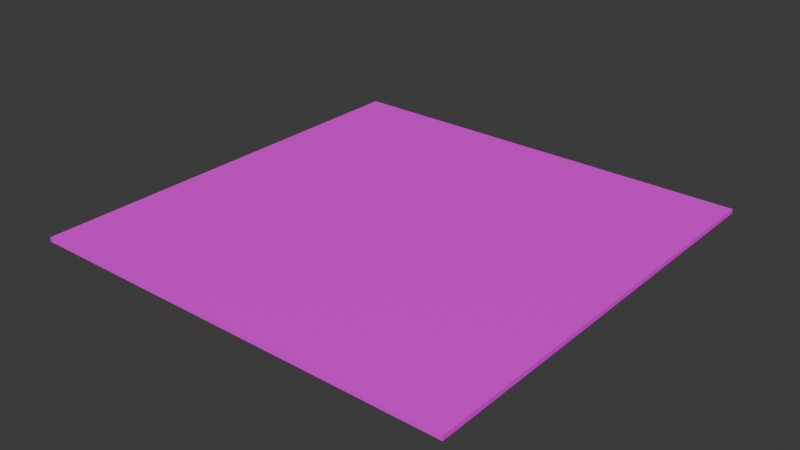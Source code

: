 # Source: CalibrationTarget8x8.blend  (saved by Blender 4.2.66; exported with 4.5.12 LTS)
import bpy
from mathutils import Matrix  # noqa: F401  (used for matrix-valued properties, if any)

bpy.ops.wm.read_factory_settings(use_empty=True)
scene = bpy.context.scene
scene.name = 'Scene'

# ---- collections
col_collection = bpy.data.collections.new('Collection'); scene.collection.children.link(col_collection)

# ---- images (referenced by path relative to the original .blend; pixels are not part of the script)
import os
ASSET_DIR = os.environ.get("B2B_ASSET_DIR", "")  # directory of the original .blend (textures are referenced by path, not embedded)
HERE = os.path.dirname(os.path.abspath(__file__))  # packed textures are extracted next to this script under _unpacked/

def load_image(name, relpath, width, height, colorspace="sRGB"):
    """Load a texture the original file referenced (path relative to the .blend, or extracted next to this script)."""
    p = next((c for c in (os.path.join(HERE, relpath), os.path.join(ASSET_DIR, relpath)) if relpath and os.path.exists(c)), "")
    if p:
        img = bpy.data.images.load(p, check_existing=True)
        img.name = name
    else:  # same state as the original file: an image datablock whose file is absent (Cycles renders it pink)
        img = bpy.data.images.new(name, width, height)
        img.source = "FILE"
        img.filepath = "//" + (relpath or name)
    img.colorspace_settings.name = colorspace
    return img
img_calibrationtarget8x8_png = load_image('CalibrationTarget8x8.png', 'CalibrationTarget8x8.png', 1024, 1024, 'sRGB')

# ---- materials (node trees are filled in below, after node groups)
mat_material = bpy.data.materials.new('Material')
mat_material.alpha_threshold = 0.0
mat_material.use_transparent_shadow = False
mat_material.roughness = 0.5
mat_material.line_color = (0.0, 0.0, 0.0, 1.0)

# ---- material node trees
mat_material.use_nodes = True; mat_material.node_tree.nodes.clear()
_N = mat_material.node_tree.nodes; _L = mat_material.node_tree.links
n0 = _N.new('ShaderNodeOutputMaterial'); n0.name = 'Material Output'; n0.location = (300, 300)
n1 = _N.new('ShaderNodeBsdfPrincipled'); n1.name = 'Principled BSDF'; n1.location = (10, 300)
n1.inputs[3].default_value = 1.45
n2 = _N.new('ShaderNodeTexImage'); n2.name = 'Image Texture'; n2.location = (-280, 275)
n2.image = img_calibrationtarget8x8_png
_L.new(n1.outputs[0], n0.inputs[0])
_L.new(n2.outputs[0], n1.inputs[0])
n0.is_active_output = True

# ---- world
world_world = bpy.data.worlds.new('World'); scene.world = world_world
world_world.use_nodes = True; world_world.node_tree.nodes.clear()
_N = world_world.node_tree.nodes; _L = world_world.node_tree.links
n0 = _N.new('ShaderNodeOutputWorld'); n0.name = 'World Output'; n0.location = (300, 300)
n1 = _N.new('ShaderNodeBackground'); n1.name = 'Background'; n1.location = (10, 300)
n1.inputs[0].default_value = (0.05088, 0.05088, 0.05088, 1.0)
_L.new(n1.outputs[0], n0.inputs[0])
n0.is_active_output = True
world_world.color = (0.05088, 0.05088, 0.05088)
world_world.sun_shadow_jitter_overblur = 0.0

# ---- meshes
me_cube = bpy.data.meshes.new('Cube')
me_cube.from_pydata([(1.0, 1.0, 1.0), (1.0, 1.0, -1.0), (1.0, -1.0, 1.0), (1.0, -1.0, -1.0), (-1.0, 1.0, 1.0), (-1.0, 1.0, -1.0), (-1.0, -1.0, 1.0), (-1.0, -1.0, -1.0)], [], [(0, 4, 6, 2), (3, 2, 6, 7), (7, 6, 4, 5), (5, 1, 3, 7), (1, 0, 2, 3), (5, 4, 0, 1)])
_uv = me_cube.uv_layers.new(name='UVMap')
_uv.uv.foreach_set('vector', [0.5, 0.0, 0.5, 0.5, 0.0, 0.5, 3.974e-08, 3e-15, 0.3333, 0.6667, 9.273e-09, 0.6667, 0.0, 0.5, 0.5, 0.5, 0.6667, 0.3333, 0.5, 0.5, 0.5, 0.0, 0.6667, 3.046e-08, 0.6667, 0.3333, 0.6667, 0.6667, 0.3333, 0.6667, 0.5, 0.5, 0.3333, 1.0, 3.975e-09, 1.0, 2.914e-08, 0.6667, 0.3333, 0.6667, 0.6667, 1.0, 0.3333, 1.0, 0.3333, 0.6667, 0.6667, 0.6667])
me_cube.materials.append(mat_material)
me_cube.use_mirror_vertex_groups = False
me_cube.update()

# ---- objects
ob_cube = bpy.data.objects.new('Cube', me_cube)

# ---- transforms, parenting, visibility, modifiers, constraints
ob_cube.location = (0.0, 0.0, 0.0)
ob_cube.scale = (1.0, 1.0, 0.01)
ob_cube.lock_rotations_4d = False
ob_cube.empty_display_type = 'ARROWS'
ob_cube.lineart.crease_threshold = 0.0

# ---- collection membership
col_collection.objects.link(ob_cube)

# ---- scene / render settings (as saved in the file)
scene.frame_start = 1; scene.frame_end = 250; scene.frame_set(1)
scene.render.engine = 'BLENDER_EEVEE_NEXT'
bpy.context.view_layer.update()

# ---- added for rendering (the .blend has no active camera and no usable light): camera, sun
cam_auto = bpy.data.cameras.new('AutoCamera')
cam_auto.lens = 50.0
cam_auto.sensor_width = 36.0
cam_auto.clip_end = 1000.0
ob_auto_camera = bpy.data.objects.new('AutoCamera', cam_auto)
scene.collection.objects.link(ob_auto_camera)
ob_auto_camera.location = (2.617, -3.14039, 2.0936)
ob_auto_camera.rotation_euler = (1.09748, -7.21219e-08, 0.694738)
scene.camera = ob_auto_camera
light_auto_sun = bpy.data.lights.new('AutoSun', 'SUN')
light_auto_sun.energy = 3.0
light_auto_sun.angle = 0.0523599
ob_auto_sun = bpy.data.objects.new('AutoSun', light_auto_sun)
scene.collection.objects.link(ob_auto_sun)
ob_auto_sun.rotation_euler = (0.872665, 0.174533, 0.523599)
bpy.context.view_layer.update()

